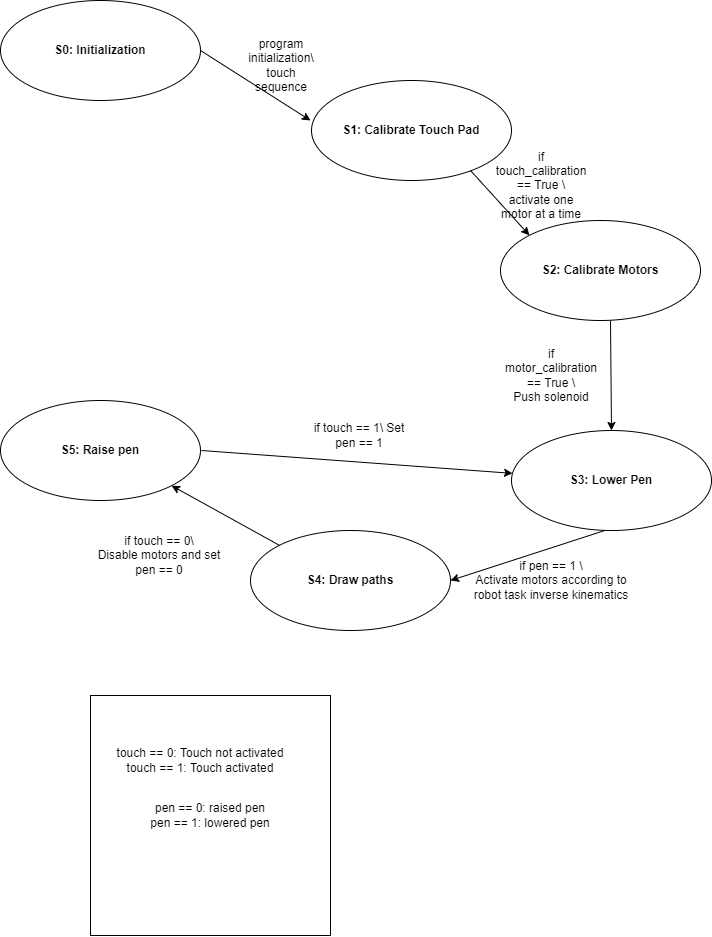

The diagram above was exported from draw.io. Its source (the exported page's mxGraphModel, read from the mxfile embedded in the PNG):
<mxGraphModel dx="1093" dy="609" grid="1" gridSize="10" guides="1" tooltips="1" connect="1" arrows="1" fold="1" page="1" pageScale="1" pageWidth="850" pageHeight="1100" math="0" shadow="0">
  <root>
    <mxCell id="0" />
    <mxCell id="1" parent="0" />
    <mxCell id="QnknUOCBZcJxEuGKWWGn-1" value="S0: Initialization" style="ellipse;whiteSpace=wrap;html=1;fontStyle=1" vertex="1" parent="1">
      <mxGeometry x="30" y="40" width="200" height="100" as="geometry" />
    </mxCell>
    <mxCell id="QnknUOCBZcJxEuGKWWGn-2" value="S1: Calibrate Touch Pad" style="ellipse;whiteSpace=wrap;html=1;fontStyle=1" vertex="1" parent="1">
      <mxGeometry x="341" y="120" width="200" height="100" as="geometry" />
    </mxCell>
    <mxCell id="QnknUOCBZcJxEuGKWWGn-3" value="S3: Lower Pen" style="ellipse;whiteSpace=wrap;html=1;fontStyle=1" vertex="1" parent="1">
      <mxGeometry x="541" y="470" width="200" height="100" as="geometry" />
    </mxCell>
    <mxCell id="QnknUOCBZcJxEuGKWWGn-4" value="S4: Draw paths" style="ellipse;whiteSpace=wrap;html=1;fontStyle=1" vertex="1" parent="1">
      <mxGeometry x="280" y="570" width="200" height="100" as="geometry" />
    </mxCell>
    <mxCell id="QnknUOCBZcJxEuGKWWGn-5" value="S5: Raise pen" style="ellipse;whiteSpace=wrap;html=1;fontStyle=1" vertex="1" parent="1">
      <mxGeometry x="30" y="440" width="200" height="100" as="geometry" />
    </mxCell>
    <mxCell id="QnknUOCBZcJxEuGKWWGn-7" value="" style="whiteSpace=wrap;html=1;aspect=fixed;fontStyle=1" vertex="1" parent="1">
      <mxGeometry x="120" y="735" width="240" height="240" as="geometry" />
    </mxCell>
    <mxCell id="QnknUOCBZcJxEuGKWWGn-8" value="" style="endArrow=classic;html=1;rounded=0;exitX=1;exitY=0.5;exitDx=0;exitDy=0;" edge="1" parent="1" source="QnknUOCBZcJxEuGKWWGn-1">
      <mxGeometry width="50" height="50" relative="1" as="geometry">
        <mxPoint x="300" y="230" as="sourcePoint" />
        <mxPoint x="340" y="160" as="targetPoint" />
      </mxGeometry>
    </mxCell>
    <mxCell id="QnknUOCBZcJxEuGKWWGn-9" value="program initialization\&lt;br&gt;touch sequence" style="text;html=1;strokeColor=none;fillColor=none;align=center;verticalAlign=middle;whiteSpace=wrap;rounded=0;" vertex="1" parent="1">
      <mxGeometry x="281" y="90" width="60" height="30" as="geometry" />
    </mxCell>
    <mxCell id="QnknUOCBZcJxEuGKWWGn-10" value="S2: Calibrate Motors" style="ellipse;whiteSpace=wrap;html=1;fontStyle=1" vertex="1" parent="1">
      <mxGeometry x="530" y="260" width="200" height="100" as="geometry" />
    </mxCell>
    <mxCell id="QnknUOCBZcJxEuGKWWGn-11" value="if touch_calibration == True \&lt;br&gt;activate one motor at a time" style="text;html=1;strokeColor=none;fillColor=none;align=center;verticalAlign=middle;whiteSpace=wrap;rounded=0;" vertex="1" parent="1">
      <mxGeometry x="541" y="210" width="60" height="30" as="geometry" />
    </mxCell>
    <mxCell id="QnknUOCBZcJxEuGKWWGn-12" value="" style="endArrow=classic;html=1;rounded=0;exitX=1;exitY=0.5;exitDx=0;exitDy=0;entryX=0;entryY=0;entryDx=0;entryDy=0;" edge="1" parent="1" target="QnknUOCBZcJxEuGKWWGn-10">
      <mxGeometry width="50" height="50" relative="1" as="geometry">
        <mxPoint x="500" y="210" as="sourcePoint" />
        <mxPoint x="590" y="270" as="targetPoint" />
      </mxGeometry>
    </mxCell>
    <mxCell id="QnknUOCBZcJxEuGKWWGn-13" value="" style="endArrow=classic;html=1;rounded=0;exitX=1;exitY=0.5;exitDx=0;exitDy=0;entryX=0.5;entryY=0;entryDx=0;entryDy=0;" edge="1" parent="1" target="QnknUOCBZcJxEuGKWWGn-3">
      <mxGeometry width="50" height="50" relative="1" as="geometry">
        <mxPoint x="640" y="360" as="sourcePoint" />
        <mxPoint x="699.2893218813451" y="424.64466094067257" as="targetPoint" />
      </mxGeometry>
    </mxCell>
    <mxCell id="QnknUOCBZcJxEuGKWWGn-14" value="if motor_calibration == True \&lt;br&gt;Push solenoid" style="text;html=1;strokeColor=none;fillColor=none;align=center;verticalAlign=middle;whiteSpace=wrap;rounded=0;" vertex="1" parent="1">
      <mxGeometry x="551" y="400" width="60" height="30" as="geometry" />
    </mxCell>
    <mxCell id="QnknUOCBZcJxEuGKWWGn-15" value="" style="endArrow=classic;html=1;rounded=0;exitX=0.468;exitY=0.999;exitDx=0;exitDy=0;exitPerimeter=0;entryX=1;entryY=0.5;entryDx=0;entryDy=0;" edge="1" parent="1" source="QnknUOCBZcJxEuGKWWGn-3" target="QnknUOCBZcJxEuGKWWGn-4">
      <mxGeometry width="50" height="50" relative="1" as="geometry">
        <mxPoint x="691" y="620" as="sourcePoint" />
        <mxPoint x="741" y="570" as="targetPoint" />
      </mxGeometry>
    </mxCell>
    <mxCell id="QnknUOCBZcJxEuGKWWGn-16" style="edgeStyle=orthogonalEdgeStyle;rounded=0;orthogonalLoop=1;jettySize=auto;html=1;exitX=0.5;exitY=1;exitDx=0;exitDy=0;" edge="1" parent="1" source="QnknUOCBZcJxEuGKWWGn-14" target="QnknUOCBZcJxEuGKWWGn-14">
      <mxGeometry relative="1" as="geometry" />
    </mxCell>
    <mxCell id="QnknUOCBZcJxEuGKWWGn-17" value="if pen == 1 \&lt;br&gt;Activate motors according to robot task inverse kinematics" style="text;html=1;strokeColor=none;fillColor=none;align=center;verticalAlign=middle;whiteSpace=wrap;rounded=0;" vertex="1" parent="1">
      <mxGeometry x="502" y="615" width="158" height="10" as="geometry" />
    </mxCell>
    <mxCell id="QnknUOCBZcJxEuGKWWGn-18" value="if touch == 0\&lt;br&gt;Disable motors and set&lt;br&gt;pen == 0" style="text;html=1;strokeColor=none;fillColor=none;align=center;verticalAlign=middle;whiteSpace=wrap;rounded=0;" vertex="1" parent="1">
      <mxGeometry x="110" y="590" width="158" height="10" as="geometry" />
    </mxCell>
    <mxCell id="QnknUOCBZcJxEuGKWWGn-19" value="" style="endArrow=classic;html=1;rounded=0;exitX=0;exitY=0;exitDx=0;exitDy=0;entryX=1;entryY=1;entryDx=0;entryDy=0;" edge="1" parent="1" source="QnknUOCBZcJxEuGKWWGn-4" target="QnknUOCBZcJxEuGKWWGn-5">
      <mxGeometry width="50" height="50" relative="1" as="geometry">
        <mxPoint x="300" y="530" as="sourcePoint" />
        <mxPoint x="350" y="480" as="targetPoint" />
      </mxGeometry>
    </mxCell>
    <mxCell id="QnknUOCBZcJxEuGKWWGn-20" value="touch == 0: Touch not activated&lt;br&gt;touch == 1: Touch activated" style="text;html=1;strokeColor=none;fillColor=none;align=center;verticalAlign=middle;whiteSpace=wrap;rounded=0;" vertex="1" parent="1">
      <mxGeometry x="100" y="760" width="260" height="80" as="geometry" />
    </mxCell>
    <mxCell id="QnknUOCBZcJxEuGKWWGn-21" value="pen == 0: raised pen&lt;br&gt;pen == 1: lowered pen" style="text;html=1;strokeColor=none;fillColor=none;align=center;verticalAlign=middle;whiteSpace=wrap;rounded=0;" vertex="1" parent="1">
      <mxGeometry x="165" y="840" width="150" height="30" as="geometry" />
    </mxCell>
    <mxCell id="QnknUOCBZcJxEuGKWWGn-29" value="" style="endArrow=classic;html=1;rounded=0;" edge="1" parent="1" target="QnknUOCBZcJxEuGKWWGn-3">
      <mxGeometry width="50" height="50" relative="1" as="geometry">
        <mxPoint x="231" y="490" as="sourcePoint" />
        <mxPoint x="281" y="440" as="targetPoint" />
      </mxGeometry>
    </mxCell>
    <mxCell id="QnknUOCBZcJxEuGKWWGn-30" value="if touch == 1\&amp;nbsp;Set&lt;br&gt;pen == 1" style="text;html=1;strokeColor=none;fillColor=none;align=center;verticalAlign=middle;whiteSpace=wrap;rounded=0;" vertex="1" parent="1">
      <mxGeometry x="310" y="470" width="158" height="10" as="geometry" />
    </mxCell>
  </root>
</mxGraphModel>